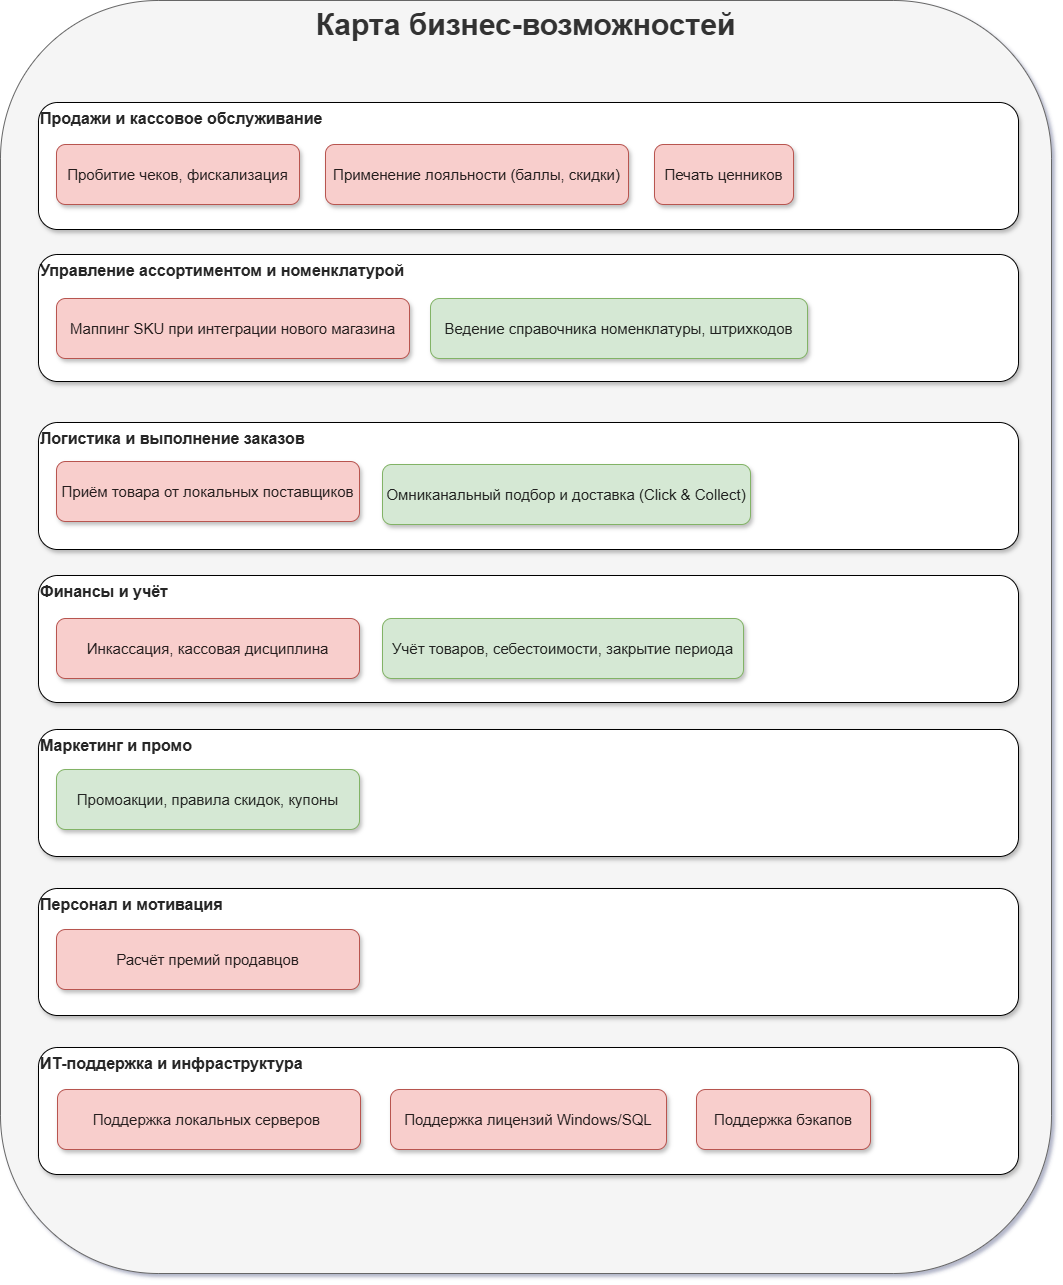

The diagram above was exported from draw.io. Its source (the exported page's mxGraphModel, read from the mxfile embedded in the PNG):
<mxGraphModel dx="1985" dy="1551" grid="0" gridSize="10" guides="1" tooltips="1" connect="1" arrows="1" fold="1" page="0" pageScale="1" pageWidth="827" pageHeight="1169" math="0" shadow="0">
  <root>
    <mxCell id="0" />
    <mxCell id="1" parent="0" />
    <mxCell id="VhG_Zk109MlWYjKfCIBi-4" value="Карта бизнес-возможностей" style="rounded=1;whiteSpace=wrap;html=1;verticalAlign=top;fontStyle=1;fontSize=30;fillColor=#f5f5f5;fontColor=#333333;strokeColor=#666666;glass=0;" parent="1" vertex="1">
      <mxGeometry x="-987" y="-665" width="1051" height="1273" as="geometry" />
    </mxCell>
    <mxCell id="VhG_Zk109MlWYjKfCIBi-7" value="&lt;span style=&quot;color: rgba(0, 0, 0, 0.85); font-family: &amp;quot;YS Text&amp;quot;, &amp;quot;Helvetica Neue&amp;quot;, Arial, Helvetica, sans-serif; font-size: 16px;&quot;&gt;Продажи и кассовое обслуживание&lt;/span&gt;" style="rounded=1;whiteSpace=wrap;html=1;verticalAlign=top;align=left;fontStyle=1;fontSize=16;horizontal=1;textShadow=0;shadow=1;" parent="1" vertex="1">
      <mxGeometry x="-949" y="-563" width="980" height="127" as="geometry" />
    </mxCell>
    <mxCell id="hIXZJdlDApDoxyQIoauX-15" value="&lt;span style=&quot;color: rgba(0, 0, 0, 0.85); font-family: &amp;quot;YS Text&amp;quot;, &amp;quot;Helvetica Neue&amp;quot;, Arial, Helvetica, sans-serif; font-size: 15px;&quot;&gt;Пробитие чеков, фискализация&lt;/span&gt;" style="rounded=1;whiteSpace=wrap;html=1;fillColor=#f8cecc;strokeColor=#b85450;align=center;verticalAlign=middle;textShadow=0;shadow=1;" parent="1" vertex="1">
      <mxGeometry x="-931" y="-521" width="243" height="60" as="geometry" />
    </mxCell>
    <mxCell id="VhG_Zk109MlWYjKfCIBi-8" value="&lt;span style=&quot;color: rgba(0, 0, 0, 0.85); font-family: &amp;quot;YS Text&amp;quot;, &amp;quot;Helvetica Neue&amp;quot;, Arial, Helvetica, sans-serif; font-size: 15px; text-align: left;&quot;&gt;Применение лояльности (баллы, скидки)&lt;/span&gt;" style="rounded=1;whiteSpace=wrap;html=1;fillColor=#f8cecc;strokeColor=#b85450;align=center;verticalAlign=middle;shadow=1;" parent="1" vertex="1">
      <mxGeometry x="-662" y="-521" width="303" height="60" as="geometry" />
    </mxCell>
    <mxCell id="8yUzTaRdFxV_Q4FcT6Md-1" value="&lt;span style=&quot;color: rgba(0, 0, 0, 0.85); font-family: &amp;quot;YS Text&amp;quot;, &amp;quot;Helvetica Neue&amp;quot;, Arial, Helvetica, sans-serif; font-size: 15px; text-align: left;&quot;&gt;Печать ценников&lt;/span&gt;" style="rounded=1;whiteSpace=wrap;html=1;fillColor=#f8cecc;strokeColor=#b85450;align=center;verticalAlign=middle;glass=0;shadow=1;" parent="1" vertex="1">
      <mxGeometry x="-333" y="-521" width="139" height="60" as="geometry" />
    </mxCell>
    <mxCell id="8yUzTaRdFxV_Q4FcT6Md-2" value="&lt;span style=&quot;color: rgba(0, 0, 0, 0.85); font-family: &amp;quot;YS Text&amp;quot;, &amp;quot;Helvetica Neue&amp;quot;, Arial, Helvetica, sans-serif; font-size: 16px;&quot;&gt;Управление ассортиментом и номенклатурой&lt;/span&gt;" style="rounded=1;whiteSpace=wrap;html=1;verticalAlign=top;align=left;fontStyle=1;fontSize=16;horizontal=1;textShadow=0;shadow=1;" parent="1" vertex="1">
      <mxGeometry x="-949" y="-411" width="980" height="127" as="geometry" />
    </mxCell>
    <mxCell id="8yUzTaRdFxV_Q4FcT6Md-3" value="&lt;span style=&quot;color: rgba(0, 0, 0, 0.85); font-family: &amp;quot;YS Text&amp;quot;, &amp;quot;Helvetica Neue&amp;quot;, Arial, Helvetica, sans-serif; font-size: 15px; text-align: left;&quot;&gt;Маппинг SKU при интеграции нового магазина&lt;/span&gt;" style="rounded=1;whiteSpace=wrap;html=1;fillColor=#f8cecc;strokeColor=#b85450;align=center;verticalAlign=middle;shadow=1;" parent="1" vertex="1">
      <mxGeometry x="-931" y="-367" width="353" height="60" as="geometry" />
    </mxCell>
    <mxCell id="8yUzTaRdFxV_Q4FcT6Md-4" value="&lt;span style=&quot;color: rgba(0, 0, 0, 0.85); font-family: &amp;quot;YS Text&amp;quot;, &amp;quot;Helvetica Neue&amp;quot;, Arial, Helvetica, sans-serif; font-size: 15px; text-align: left;&quot;&gt;Ведение справочника номенклатуры, штрихкодов&lt;/span&gt;" style="rounded=1;whiteSpace=wrap;html=1;fillColor=#d5e8d4;strokeColor=#82b366;align=center;verticalAlign=middle;shadow=1;" parent="1" vertex="1">
      <mxGeometry x="-557" y="-367" width="377" height="60" as="geometry" />
    </mxCell>
    <mxCell id="8yUzTaRdFxV_Q4FcT6Md-5" value="&lt;span style=&quot;color: rgba(0, 0, 0, 0.85); font-family: &amp;quot;YS Text&amp;quot;, &amp;quot;Helvetica Neue&amp;quot;, Arial, Helvetica, sans-serif; font-size: 16px;&quot;&gt;Логистика и выполнение заказов&lt;/span&gt;" style="rounded=1;whiteSpace=wrap;html=1;verticalAlign=top;align=left;fontStyle=1;fontSize=16;horizontal=1;textShadow=0;shadow=1;" parent="1" vertex="1">
      <mxGeometry x="-949" y="-243" width="980" height="127" as="geometry" />
    </mxCell>
    <mxCell id="8yUzTaRdFxV_Q4FcT6Md-6" value="&lt;span style=&quot;color: rgba(0, 0, 0, 0.85); font-family: &amp;quot;YS Text&amp;quot;, &amp;quot;Helvetica Neue&amp;quot;, Arial, Helvetica, sans-serif; font-size: 15px; text-align: left;&quot;&gt;Приём товара от локальных поставщиков&lt;/span&gt;" style="rounded=1;whiteSpace=wrap;html=1;fillColor=#f8cecc;strokeColor=#b85450;align=center;verticalAlign=middle;shadow=1;" parent="1" vertex="1">
      <mxGeometry x="-931" y="-204" width="303" height="60" as="geometry" />
    </mxCell>
    <mxCell id="8yUzTaRdFxV_Q4FcT6Md-7" value="&lt;span style=&quot;color: rgba(0, 0, 0, 0.85); font-family: &amp;quot;YS Text&amp;quot;, &amp;quot;Helvetica Neue&amp;quot;, Arial, Helvetica, sans-serif; font-size: 15px; text-align: left;&quot;&gt;Омниканальный подбор и доставка (Click &amp;amp; Collect)&lt;/span&gt;" style="rounded=1;whiteSpace=wrap;html=1;fillColor=#d5e8d4;strokeColor=#82b366;align=center;verticalAlign=middle;shadow=1;" parent="1" vertex="1">
      <mxGeometry x="-605" y="-201" width="368" height="60" as="geometry" />
    </mxCell>
    <mxCell id="8yUzTaRdFxV_Q4FcT6Md-8" value="&lt;span style=&quot;color: rgba(0, 0, 0, 0.85); font-family: &amp;quot;YS Text&amp;quot;, &amp;quot;Helvetica Neue&amp;quot;, Arial, Helvetica, sans-serif; font-size: 16px;&quot;&gt;Финансы и учёт&lt;/span&gt;" style="rounded=1;whiteSpace=wrap;html=1;verticalAlign=top;align=left;fontStyle=1;fontSize=16;horizontal=1;textShadow=0;shadow=1;" parent="1" vertex="1">
      <mxGeometry x="-949" y="-90" width="980" height="127" as="geometry" />
    </mxCell>
    <mxCell id="8yUzTaRdFxV_Q4FcT6Md-9" value="&lt;span style=&quot;color: rgba(0, 0, 0, 0.85); font-family: &amp;quot;YS Text&amp;quot;, &amp;quot;Helvetica Neue&amp;quot;, Arial, Helvetica, sans-serif; font-size: 15px; text-align: left;&quot;&gt;Инкассация, кассовая дисциплина&lt;/span&gt;" style="rounded=1;whiteSpace=wrap;html=1;fillColor=#f8cecc;strokeColor=#b85450;align=center;verticalAlign=middle;shadow=1;" parent="1" vertex="1">
      <mxGeometry x="-931" y="-47" width="303" height="60" as="geometry" />
    </mxCell>
    <mxCell id="8yUzTaRdFxV_Q4FcT6Md-10" value="&lt;span style=&quot;color: rgba(0, 0, 0, 0.85); font-family: &amp;quot;YS Text&amp;quot;, &amp;quot;Helvetica Neue&amp;quot;, Arial, Helvetica, sans-serif; font-size: 15px; text-align: left;&quot;&gt;Учёт товаров, себестоимости, закрытие периода&lt;/span&gt;" style="rounded=1;whiteSpace=wrap;html=1;fillColor=#d5e8d4;strokeColor=#82b366;align=center;verticalAlign=middle;shadow=1;" parent="1" vertex="1">
      <mxGeometry x="-605" y="-47" width="361" height="60" as="geometry" />
    </mxCell>
    <mxCell id="8yUzTaRdFxV_Q4FcT6Md-11" value="&lt;span style=&quot;color: rgba(0, 0, 0, 0.85); font-family: &amp;quot;YS Text&amp;quot;, &amp;quot;Helvetica Neue&amp;quot;, Arial, Helvetica, sans-serif; font-size: 16px;&quot;&gt;Маркетинг и промо&lt;/span&gt;" style="rounded=1;whiteSpace=wrap;html=1;verticalAlign=top;align=left;fontStyle=1;fontSize=16;horizontal=1;textShadow=0;shadow=1;" parent="1" vertex="1">
      <mxGeometry x="-949" y="64" width="980" height="127" as="geometry" />
    </mxCell>
    <mxCell id="8yUzTaRdFxV_Q4FcT6Md-12" value="&lt;span style=&quot;color: rgba(0, 0, 0, 0.85); font-family: &amp;quot;YS Text&amp;quot;, &amp;quot;Helvetica Neue&amp;quot;, Arial, Helvetica, sans-serif; font-size: 15px; text-align: left;&quot;&gt;Промоакции, правила скидок, купоны&lt;/span&gt;" style="rounded=1;whiteSpace=wrap;html=1;fillColor=#d5e8d4;strokeColor=#82b366;align=center;verticalAlign=middle;shadow=1;" parent="1" vertex="1">
      <mxGeometry x="-931" y="104" width="303" height="60" as="geometry" />
    </mxCell>
    <mxCell id="8yUzTaRdFxV_Q4FcT6Md-13" value="&lt;span style=&quot;color: rgba(0, 0, 0, 0.85); font-family: &amp;quot;YS Text&amp;quot;, &amp;quot;Helvetica Neue&amp;quot;, Arial, Helvetica, sans-serif; font-size: 16px;&quot;&gt;Персонал и мотивация&lt;/span&gt;" style="rounded=1;whiteSpace=wrap;html=1;verticalAlign=top;align=left;fontStyle=1;fontSize=16;horizontal=1;textShadow=0;shadow=1;" parent="1" vertex="1">
      <mxGeometry x="-949" y="223" width="980" height="127" as="geometry" />
    </mxCell>
    <mxCell id="8yUzTaRdFxV_Q4FcT6Md-14" value="&lt;span style=&quot;color: rgba(0, 0, 0, 0.85); font-family: &amp;quot;YS Text&amp;quot;, &amp;quot;Helvetica Neue&amp;quot;, Arial, Helvetica, sans-serif; font-size: 15px; text-align: left;&quot;&gt;Расчёт премий продавцов&lt;/span&gt;" style="rounded=1;whiteSpace=wrap;html=1;fillColor=#f8cecc;strokeColor=#b85450;align=center;verticalAlign=middle;shadow=1;" parent="1" vertex="1">
      <mxGeometry x="-931" y="264" width="303" height="60" as="geometry" />
    </mxCell>
    <mxCell id="8yUzTaRdFxV_Q4FcT6Md-15" value="&lt;span style=&quot;color: rgba(0, 0, 0, 0.85); font-family: &amp;quot;YS Text&amp;quot;, &amp;quot;Helvetica Neue&amp;quot;, Arial, Helvetica, sans-serif; font-size: 16px;&quot;&gt;ИТ-поддержка и инфраструктура&lt;/span&gt;" style="rounded=1;whiteSpace=wrap;html=1;verticalAlign=top;align=left;fontStyle=1;fontSize=16;horizontal=1;textShadow=0;shadow=1;" parent="1" vertex="1">
      <mxGeometry x="-949" y="382" width="980" height="127" as="geometry" />
    </mxCell>
    <mxCell id="8yUzTaRdFxV_Q4FcT6Md-16" value="&lt;span style=&quot;color: rgba(0, 0, 0, 0.85); font-family: &amp;quot;YS Text&amp;quot;, &amp;quot;Helvetica Neue&amp;quot;, Arial, Helvetica, sans-serif; font-size: 15px; text-align: left;&quot;&gt;Поддержка локальных серверов&lt;/span&gt;&lt;span style=&quot;color: rgba(0, 0, 0, 0.85); font-family: &amp;quot;YS Text&amp;quot;, &amp;quot;Helvetica Neue&amp;quot;, Arial, Helvetica, sans-serif; font-size: 15px; text-align: left; background-color: initial;&quot;&gt;&amp;nbsp;&lt;/span&gt;" style="rounded=1;whiteSpace=wrap;html=1;fillColor=#f8cecc;strokeColor=#b85450;align=center;verticalAlign=middle;shadow=1;" parent="1" vertex="1">
      <mxGeometry x="-930" y="424" width="303" height="60" as="geometry" />
    </mxCell>
    <mxCell id="8yUzTaRdFxV_Q4FcT6Md-17" value="&lt;span style=&quot;color: rgba(0, 0, 0, 0.85); font-family: &amp;quot;YS Text&amp;quot;, &amp;quot;Helvetica Neue&amp;quot;, Arial, Helvetica, sans-serif; font-size: 15px; text-align: left;&quot;&gt;Поддержка лицензий Windows/SQL&lt;/span&gt;" style="rounded=1;whiteSpace=wrap;html=1;fillColor=#f8cecc;strokeColor=#b85450;align=center;verticalAlign=middle;shadow=1;" parent="1" vertex="1">
      <mxGeometry x="-597" y="424" width="276" height="60" as="geometry" />
    </mxCell>
    <mxCell id="8yUzTaRdFxV_Q4FcT6Md-18" value="&lt;span style=&quot;color: rgba(0, 0, 0, 0.85); font-family: &amp;quot;YS Text&amp;quot;, &amp;quot;Helvetica Neue&amp;quot;, Arial, Helvetica, sans-serif; font-size: 15px; text-align: left;&quot;&gt;Поддержка бэкапов&lt;/span&gt;" style="rounded=1;whiteSpace=wrap;html=1;fillColor=#f8cecc;strokeColor=#b85450;align=center;verticalAlign=middle;shadow=1;" parent="1" vertex="1">
      <mxGeometry x="-291" y="424" width="174" height="60" as="geometry" />
    </mxCell>
  </root>
</mxGraphModel>